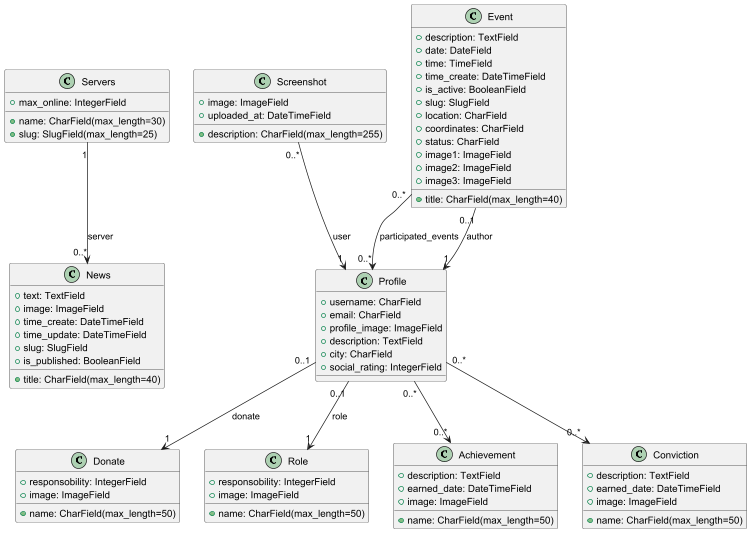

The diagram above was rendered by PlantUML. Its source (embedded in the PNG):
@startuml

class Servers {
  + name: CharField(max_length=30)
  + slug: SlugField(max_length=25)
  + max_online: IntegerField
}

class News {
  + title: CharField(max_length=40)
  + text: TextField
  + image: ImageField
  + time_create: DateTimeField
  + time_update: DateTimeField
  + slug: SlugField
  + is_published: BooleanField
}

class Screenshot {
  + image: ImageField
  + description: CharField(max_length=255)
  + uploaded_at: DateTimeField
}

class Event {
  + title: CharField(max_length=40)
  + description: TextField
  + date: DateField
  + time: TimeField
  + time_create: DateTimeField
  + is_active: BooleanField
  + slug: SlugField
  + location: CharField
  + coordinates: CharField
  + status: CharField
  + image1: ImageField
  + image2: ImageField
  + image3: ImageField
}

class Donate {
  + name: CharField(max_length=50)
  + responsobility: IntegerField
  + image: ImageField
}

class Role {
  + name: CharField(max_length=50)
  + responsobility: IntegerField
  + image: ImageField
}

class Achievement {
  + name: CharField(max_length=50)
  + description: TextField
  + earned_date: DateTimeField
  + image: ImageField
}

class Conviction {
  + name: CharField(max_length=50)
  + description: TextField
  + earned_date: DateTimeField
  + image: ImageField
}

class Profile {
  + username: CharField
  + email: CharField
  + profile_image: ImageField
  + description: TextField
  + city: CharField
  + social_rating: IntegerField
}

Servers "1" --> "0..*" News : server
Screenshot "0..*" --> "1" Profile : user
Event "0..*" --> "0..*" Profile : participated_events
Event "0..1" --> "1" Profile : author
Profile "0..1" --> "1" Donate : donate
Profile "0..1" --> "1" Role : role
Profile "0..*" --> "0..*" Achievement
Profile "0..*" --> "0..*" Conviction

@enduml